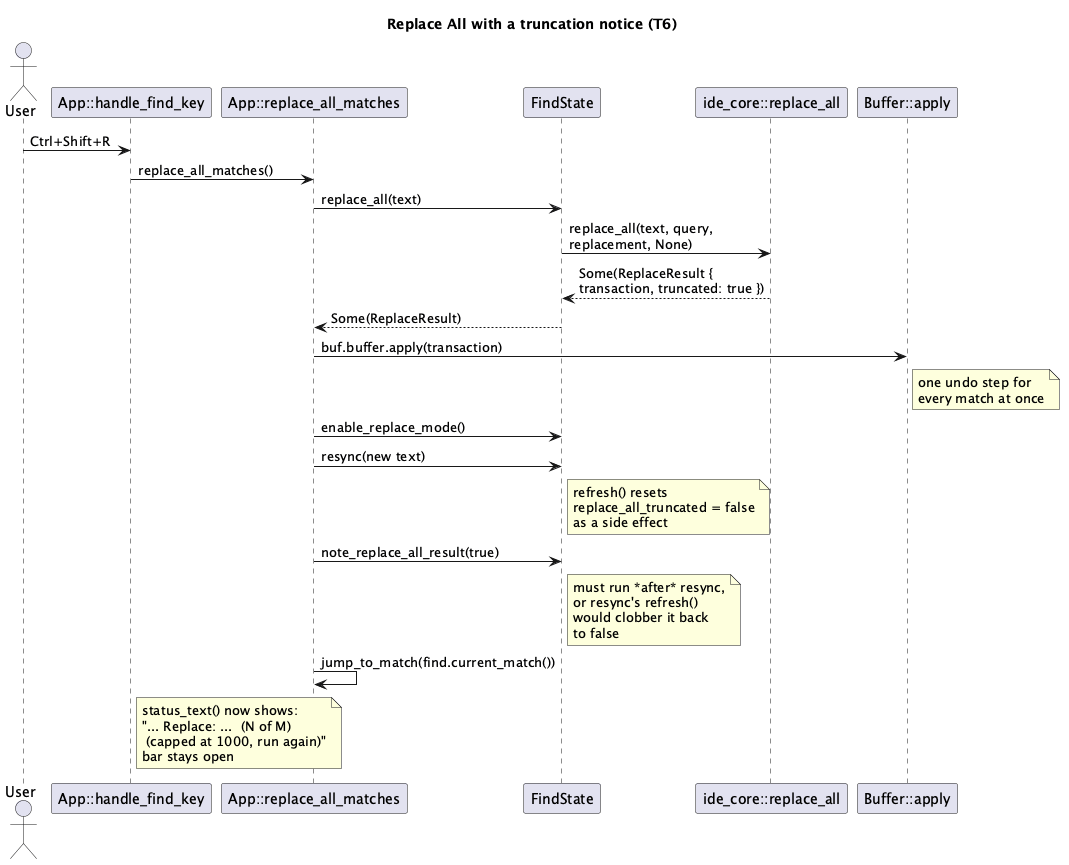

The diagram above was rendered by PlantUML. Its source (embedded in the PNG):
@startuml
title Replace All with a truncation notice (T6)

actor User
participant "App::handle_find_key" as HandleFind
participant "App::replace_all_matches" as ReplaceAll
participant "FindState" as Find
participant "ide_core::replace_all" as CoreReplaceAll
participant "Buffer::apply" as Apply

User -> HandleFind: Ctrl+Shift+R
HandleFind -> ReplaceAll: replace_all_matches()
ReplaceAll -> Find: replace_all(text)
Find -> CoreReplaceAll: replace_all(text, query,\nreplacement, None)
CoreReplaceAll --> Find: Some(ReplaceResult {\ntransaction, truncated: true })
Find --> ReplaceAll: Some(ReplaceResult)
ReplaceAll -> Apply: buf.buffer.apply(transaction)
note right of Apply
  one undo step for
  every match at once
end note
ReplaceAll -> Find: enable_replace_mode()
ReplaceAll -> Find: resync(new text)
note right of Find
  refresh() resets
  replace_all_truncated = false
  as a side effect
end note
ReplaceAll -> Find: note_replace_all_result(true)
note right of Find
  must run *after* resync,
  or resync's refresh()
  would clobber it back
  to false
end note
ReplaceAll -> ReplaceAll: jump_to_match(find.current_match())
note right of HandleFind
  status_text() now shows:
  "... Replace: ...  (N of M)
   (capped at 1000, run again)"
  bar stays open
end note

@enduml